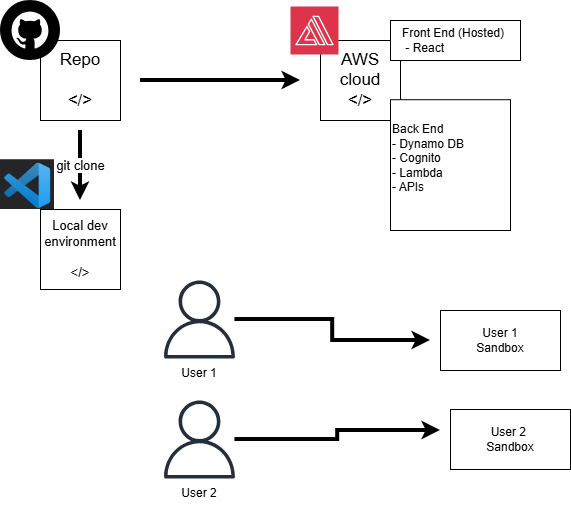

The diagram above was exported from draw.io. Its source (the exported page's mxGraphModel, read from the mxfile embedded in the PNG):
<mxGraphModel dx="1418" dy="746" grid="1" gridSize="10" guides="1" tooltips="1" connect="1" arrows="1" fold="1" page="1" pageScale="1" pageWidth="850" pageHeight="1100" background="none" math="0" shadow="0">
  <root>
    <mxCell id="0" />
    <mxCell id="1" parent="0" />
    <mxCell id="S6B5Yf-yiF8Fp-Espl7R-4" edge="1" parent="1" style="edgeStyle=orthogonalEdgeStyle;rounded=0;orthogonalLoop=1;jettySize=auto;html=1;strokeColor=light-dark(#000000,#000000);labelBackgroundColor=light-dark(#FFFFFF,#000000);strokeWidth=4;" value="&lt;font style=&quot;font-size: 13px;&quot;&gt;git clone&lt;/font&gt;">
      <mxGeometry relative="1" as="geometry">
        <Array as="points">
          <mxPoint x="160" y="220" />
          <mxPoint x="160" y="220" />
        </Array>
        <mxPoint x="160" y="210" as="sourcePoint" />
        <mxPoint x="160" y="280" as="targetPoint" />
      </mxGeometry>
    </mxCell>
    <mxCell id="S6B5Yf-yiF8Fp-Espl7R-15" edge="1" parent="1" style="edgeStyle=orthogonalEdgeStyle;rounded=0;orthogonalLoop=1;jettySize=auto;html=1;labelBackgroundColor=light-dark(#FFFFFF,#000000);fontColor=light-dark(#000000,#FFFFFF);strokeColor=light-dark(#000000,#000000);labelBorderColor=default;fontSize=21;strokeWidth=4;" value="">
      <mxGeometry relative="1" as="geometry">
        <mxPoint x="220" y="160" as="sourcePoint" />
        <mxPoint x="380" y="160" as="targetPoint" />
      </mxGeometry>
    </mxCell>
    <mxCell id="S6B5Yf-yiF8Fp-Espl7R-1" parent="1" style="whiteSpace=wrap;html=1;aspect=fixed;" value="&lt;font style=&quot;font-size: 17px;&quot;&gt;Repo&lt;/font&gt;&lt;div&gt;&lt;font style=&quot;font-size: 17px;&quot;&gt;&lt;br&gt;&lt;/font&gt;&lt;/div&gt;&lt;div&gt;&lt;font style=&quot;font-size: 17px;&quot;&gt;&amp;lt;/&amp;gt;&lt;/font&gt;&lt;/div&gt;" vertex="1">
      <mxGeometry height="80" width="80" x="120" y="120" as="geometry" />
    </mxCell>
    <mxCell id="S6B5Yf-yiF8Fp-Espl7R-2" parent="1" style="shape=image;html=1;verticalAlign=top;verticalLabelPosition=bottom;labelBackgroundColor=#ffffff;imageAspect=0;aspect=fixed;image=https://icons.diagrams.net/icon-cache1/Miu_Black_Social-2261/github-1223.svg" value="" vertex="1">
      <mxGeometry height="60" width="60" x="80" y="80" as="geometry" />
    </mxCell>
    <mxCell id="S6B5Yf-yiF8Fp-Espl7R-3" parent="1" style="whiteSpace=wrap;html=1;aspect=fixed;" value="&lt;font style=&quot;font-size: 13px;&quot;&gt;Local dev&lt;/font&gt;&lt;div&gt;&lt;font style=&quot;font-size: 13px;&quot;&gt;environment&lt;/font&gt;&lt;/div&gt;&lt;div&gt;&lt;font style=&quot;font-size: 13px;&quot;&gt;&lt;br&gt;&lt;/font&gt;&lt;/div&gt;&lt;div&gt;&lt;font style=&quot;font-size: 13px;&quot;&gt;&amp;lt;/&amp;gt;&lt;/font&gt;&lt;/div&gt;" vertex="1">
      <mxGeometry height="80" width="80" x="120" y="289.01" as="geometry" />
    </mxCell>
    <mxCell id="S6B5Yf-yiF8Fp-Espl7R-11" parent="1" style="shape=image;verticalLabelPosition=bottom;labelBackgroundColor=default;verticalAlign=top;aspect=fixed;imageAspect=0;image=data:image/png,(base64 omitted: 15188 chars);" value="" vertex="1">
      <mxGeometry height="49.79" width="54" x="80" y="239.22" as="geometry" />
    </mxCell>
    <mxCell id="S6B5Yf-yiF8Fp-Espl7R-14" parent="1" style="whiteSpace=wrap;html=1;aspect=fixed;" value="&lt;span style=&quot;font-size: 17px;&quot;&gt;AWS cloud&lt;/span&gt;&lt;div&gt;&lt;span style=&quot;font-size: 17px;&quot;&gt;&amp;lt;/&amp;gt;&lt;/span&gt;&lt;/div&gt;" vertex="1">
      <mxGeometry height="80" width="80" x="400" y="120" as="geometry" />
    </mxCell>
    <mxCell id="S6B5Yf-yiF8Fp-Espl7R-16" parent="1" style="sketch=0;points=[[0,0,0],[0.25,0,0],[0.5,0,0],[0.75,0,0],[1,0,0],[0,1,0],[0.25,1,0],[0.5,1,0],[0.75,1,0],[1,1,0],[0,0.25,0],[0,0.5,0],[0,0.75,0],[1,0.25,0],[1,0.5,0],[1,0.75,0]];outlineConnect=0;fontColor=#232F3E;fillColor=#DD344C;strokeColor=#ffffff;dashed=0;verticalLabelPosition=bottom;verticalAlign=top;align=center;html=1;fontSize=12;fontStyle=0;aspect=fixed;shape=mxgraph.aws4.resourceIcon;resIcon=mxgraph.aws4.amplify;" value="" vertex="1">
      <mxGeometry height="48" width="48" x="370" y="86" as="geometry" />
    </mxCell>
    <mxCell id="S6B5Yf-yiF8Fp-Espl7R-17" parent="1" style="rounded=0;whiteSpace=wrap;html=1;align=left;" value="&amp;nbsp; &amp;nbsp;Front End (Hosted)&lt;div&gt;&amp;nbsp; &amp;nbsp; - React&lt;/div&gt;" vertex="1">
      <mxGeometry height="40" width="130" x="470" y="100" as="geometry" />
    </mxCell>
    <mxCell id="S6B5Yf-yiF8Fp-Espl7R-18" parent="1" style="rounded=0;whiteSpace=wrap;html=1;align=left;" value="&lt;div&gt;&lt;br&gt;&lt;/div&gt;&lt;div&gt;&lt;br&gt;&lt;/div&gt;&lt;div&gt;&lt;br&gt;&lt;/div&gt;&lt;div&gt;&lt;br&gt;&lt;/div&gt;&lt;div&gt;&lt;br&gt;&lt;/div&gt;Back End&lt;div&gt;- Dynamo DB&lt;/div&gt;&lt;div&gt;- Cognito&lt;/div&gt;&lt;div&gt;- Lambda&lt;/div&gt;&lt;div&gt;- APIs&lt;br&gt;&lt;div&gt;&lt;br&gt;&lt;/div&gt;&lt;div&gt;&lt;br&gt;&lt;/div&gt;&lt;div&gt;&lt;br&gt;&lt;/div&gt;&lt;div&gt;&lt;br&gt;&lt;/div&gt;&lt;div&gt;&lt;br&gt;&lt;/div&gt;&lt;div&gt;&lt;br&gt;&lt;/div&gt;&lt;/div&gt;" vertex="1">
      <mxGeometry height="130.78" width="120" x="470" y="179.22" as="geometry" />
    </mxCell>
    <mxCell id="S6B5Yf-yiF8Fp-Espl7R-21" edge="1" parent="1" source="S6B5Yf-yiF8Fp-Espl7R-19" style="edgeStyle=orthogonalEdgeStyle;rounded=0;orthogonalLoop=1;jettySize=auto;html=1;labelBackgroundColor=light-dark(#FFFFFF,#000000);strokeWidth=4;" value="">
      <mxGeometry relative="1" as="geometry">
        <mxPoint x="510" y="420" as="targetPoint" />
      </mxGeometry>
    </mxCell>
    <mxCell id="S6B5Yf-yiF8Fp-Espl7R-19" parent="1" style="sketch=0;outlineConnect=0;fontColor=#232F3E;gradientColor=none;fillColor=#232F3D;strokeColor=none;dashed=0;verticalLabelPosition=bottom;verticalAlign=top;align=center;html=1;fontSize=12;fontStyle=0;aspect=fixed;pointerEvents=1;shape=mxgraph.aws4.user;labelBackgroundColor=default;" value="" vertex="1">
      <mxGeometry height="78" width="78" x="240" y="360" as="geometry" />
    </mxCell>
    <mxCell id="S6B5Yf-yiF8Fp-Espl7R-22" parent="1" style="rounded=0;whiteSpace=wrap;html=1;" value="User 1&lt;div&gt;Sandbox&lt;/div&gt;" vertex="1">
      <mxGeometry height="60" width="120" x="520" y="390" as="geometry" />
    </mxCell>
    <mxCell id="S6B5Yf-yiF8Fp-Espl7R-26" edge="1" parent="1" source="S6B5Yf-yiF8Fp-Espl7R-24" style="edgeStyle=orthogonalEdgeStyle;rounded=0;orthogonalLoop=1;jettySize=auto;html=1;labelBackgroundColor=light-dark(#FFFFFF,#000000);strokeWidth=4;" value="">
      <mxGeometry relative="1" as="geometry">
        <mxPoint x="520" y="510" as="targetPoint" />
      </mxGeometry>
    </mxCell>
    <mxCell id="S6B5Yf-yiF8Fp-Espl7R-24" parent="1" style="sketch=0;outlineConnect=0;fontColor=#232F3E;gradientColor=none;fillColor=#232F3D;strokeColor=none;dashed=0;verticalLabelPosition=bottom;verticalAlign=top;align=center;html=1;fontSize=12;fontStyle=0;aspect=fixed;pointerEvents=1;shape=mxgraph.aws4.user;labelBackgroundColor=default;" value="" vertex="1">
      <mxGeometry height="78" width="78" x="240" y="480" as="geometry" />
    </mxCell>
    <mxCell id="S6B5Yf-yiF8Fp-Espl7R-28" parent="1" style="rounded=0;whiteSpace=wrap;html=1;" value="User 2&amp;nbsp;&lt;div&gt;Sandbox&lt;/div&gt;" vertex="1">
      <mxGeometry height="60" width="120" x="530" y="489" as="geometry" />
    </mxCell>
    <mxCell id="S6B5Yf-yiF8Fp-Espl7R-29" parent="1" style="text;html=1;whiteSpace=wrap;strokeColor=none;fillColor=none;align=center;verticalAlign=middle;rounded=0;labelBackgroundColor=default;" value="User 1" vertex="1">
      <mxGeometry height="30" width="60" x="249" y="438" as="geometry" />
    </mxCell>
    <mxCell id="S6B5Yf-yiF8Fp-Espl7R-30" parent="1" style="text;html=1;whiteSpace=wrap;strokeColor=none;fillColor=none;align=center;verticalAlign=middle;rounded=0;labelBackgroundColor=default;" value="User 2" vertex="1">
      <mxGeometry height="30" width="60" x="249" y="558" as="geometry" />
    </mxCell>
  </root>
</mxGraphModel>